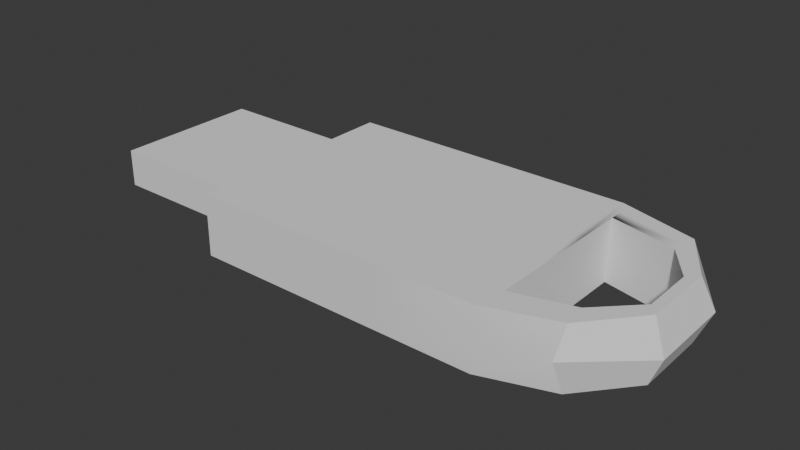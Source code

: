 # Source: USB.blend  (saved by Blender 4.2.66; exported with 4.5.12 LTS)
import bpy
from mathutils import Matrix  # noqa: F401  (used for matrix-valued properties, if any)

bpy.ops.wm.read_factory_settings(use_empty=True)
scene = bpy.context.scene
scene.name = 'Scene'

# ---- collections
col_collection = bpy.data.collections.new('Collection'); scene.collection.children.link(col_collection)

# ---- node groups
ng_smooth_by_angle = bpy.data.node_groups.new('Smooth by Angle', 'GeometryNodeTree')
_s = ng_smooth_by_angle.interface.new_socket(name='Mesh', in_out='OUTPUT', socket_type='NodeSocketGeometry')
_s = ng_smooth_by_angle.interface.new_socket(name='Mesh', in_out='INPUT', socket_type='NodeSocketGeometry')
_s = ng_smooth_by_angle.interface.new_socket(name='Angle', in_out='INPUT', socket_type='NodeSocketFloat')
_s.subtype = 'ANGLE'
_s.default_value = 0.5236
_s.min_value = 0.0
_s.max_value = 3.142
_s.description = 'Maximum face angle for smooth edges'
_s = ng_smooth_by_angle.interface.new_socket(name='Ignore Sharpness', in_out='INPUT', socket_type='NodeSocketBool')
_s.force_non_field = True
ng_smooth_by_angle.description = 'Set the sharpness of mesh edges based on the angle between the neighboring faces'
ng_smooth_by_angle.is_modifier = True
_N = ng_smooth_by_angle.nodes; _L = ng_smooth_by_angle.links
n0 = _N.new('GeometryNodeSetShadeSmooth'); n0.name = 'Set Shade Smooth'; n0.location = (120, -80)
n0.domain = 'EDGE'
n1 = _N.new('GeometryNodeSetShadeSmooth'); n1.name = 'Set Shade Smooth.001'; n1.location = (300, -80)
n2 = _N.new('NodeGroupOutput'); n2.name = 'Group Output'; n2.location = (480, -80)
n3 = _N.new('GeometryNodeInputMeshEdgeAngle'); n3.name = 'Edge Angle'; n3.location = (-440, -240)
n4 = _N.new('NodeGroupInput'); n4.name = 'Group Input'; n4.location = (-80, -80)
n5 = _N.new('GeometryNodeInputEdgeSmooth'); n5.name = 'Is Edge Smooth'; n5.location = (-260, -120)
n6 = _N.new('GeometryNodeInputShadeSmooth'); n6.name = 'Is Shade Smooth'; n6.location = (-440, -397)
n7 = _N.new('FunctionNodeCompare'); n7.name = 'Compare'; n7.location = (-260, -260)
n7.operation = 'LESS_EQUAL'
n7.inputs[6].default_value = (0.0, 0.0, 0.0, 0.0)
n7.inputs[7].default_value = (0.0, 0.0, 0.0, 0.0)
n8 = _N.new('FunctionNodeBooleanMath'); n8.name = 'Boolean Math.001'; n8.location = (-80, -260)
n9 = _N.new('NodeGroupInput'); n9.name = 'Group Input.001'; n9.location = (-440, -329)
n10 = _N.new('NodeGroupInput'); n10.name = 'Group Input.002'; n10.location = (-259, -189)
n11 = _N.new('FunctionNodeBooleanMath'); n11.name = 'Boolean Math'; n11.location = (-80, -149)
n11.operation = 'OR'
n12 = _N.new('FunctionNodeBooleanMath'); n12.name = 'Boolean Math.002'; n12.location = (-260, -380)
n12.operation = 'OR'
n13 = _N.new('NodeGroupInput'); n13.name = 'Group Input.003'; n13.location = (-440, -460)
_L.new(n3.outputs[0], n7.inputs[0])
_L.new(n1.outputs[0], n2.inputs[0])
_L.new(n9.outputs[1], n7.inputs[1])
_L.new(n7.outputs[0], n8.inputs[0])
_L.new(n4.outputs[0], n0.inputs[0])
_L.new(n0.outputs[0], n1.inputs[0])
_L.new(n8.outputs[0], n0.inputs[2])
_L.new(n10.outputs[2], n11.inputs[1])
_L.new(n5.outputs[0], n11.inputs[0])
_L.new(n11.outputs[0], n0.inputs[1])
_L.new(n13.outputs[2], n12.inputs[1])
_L.new(n6.outputs[0], n12.inputs[0])
_L.new(n12.outputs[0], n8.inputs[1])
n2.is_active_output = True

# ---- world
world_world = bpy.data.worlds.new('World'); scene.world = world_world
world_world.use_nodes = True; world_world.node_tree.nodes.clear()
_N = world_world.node_tree.nodes; _L = world_world.node_tree.links
n0 = _N.new('ShaderNodeOutputWorld'); n0.name = 'World Output'; n0.location = (300, 300)
n1 = _N.new('ShaderNodeBackground'); n1.name = 'Background'; n1.location = (10, 300)
n1.inputs[0].default_value = (0.05088, 0.05088, 0.05088, 1.0)
_L.new(n1.outputs[0], n0.inputs[0])
n0.is_active_output = True
world_world.color = (0.05088, 0.05088, 0.05088)
world_world.sun_shadow_jitter_overblur = 0.0

# ---- meshes
me_plane = bpy.data.meshes.new('Plane')
me_plane.from_pydata([(-1.0, -1.0, 0.0), (2.267, -0.7949, 0.0), (-1.0, 1.0, 0.0), (2.362, 0.7983, 0.0), (-0.1157, -1.0, 0.0), (0.7686, -1.0, 0.0), (1.653, -1.0, 0.0), (1.653, 1.0, 0.0), (0.7686, 1.0, 0.0), (-0.1157, 1.0, 0.0), (-1.0, 0.3333, 0.0), (-1.0, -0.3333, 0.0), (2.655, -0.3333, 0.0), (2.65, 0.3333, 0.0), (-0.1157, -0.3333, 0.0), (-0.1157, 0.3333, 0.0), (0.7686, -0.3333, 0.0), (0.7686, 0.3333, 0.0), (1.653, -0.3333, 0.0), (1.653, 0.3333, 0.0), (-1.0, -1.0, 0.5588), (2.267, -0.7949, 0.5588), (-1.0, 1.0, 0.5588), (2.362, 0.7983, 0.5588), (-0.1157, -1.0, 0.5588), (0.7686, -1.0, 0.5588), (1.653, -1.0, 0.5588), (1.653, 1.0, 0.5588), (0.7686, 1.0, 0.5588), (-0.1157, 1.0, 0.5588), (-1.0, 0.3333, 0.5588), (-1.0, -0.3333, 0.5588), (2.655, -0.3333, 0.5588), (2.65, 0.3333, 0.5588), (-0.1157, -0.3333, 0.5588), (-0.1157, 0.3333, 0.5588), (0.7686, -0.3333, 0.5588), (0.7686, 0.3333, 0.5588), (1.653, -0.3333, 0.5588), (1.653, 0.3333, 0.5588), (-1.006, 0.6733, 0.1115), (-1.006, -0.6733, 0.1115), (-1.006, 0.6733, 0.4473), (-1.006, -0.6733, 0.4473), (-2.385, 0.6733, 0.1115), (-2.385, -0.6733, 0.1115), (-2.385, 0.6733, 0.4473), (-2.385, -0.6733, 0.4473), (-2.385, 0.6005, 0.1657), (-2.385, -0.6005, 0.1657), (-2.385, 0.6005, 0.3931), (-2.385, -0.6005, 0.3931), (-0.7077, 0.6005, 0.1657), (-0.7077, -0.6005, 0.1657), (-0.7077, 0.6005, 0.3931), (-0.7077, -0.6005, 0.3931), (-1.006, -0.404, 0.1115), (-1.006, -0.1347, 0.1115), (-1.006, 0.1347, 0.1115), (-1.006, 0.404, 0.1115), (-0.5825, 0.2781, 0.2343), (-0.5825, -0.2781, 0.2343), (-0.5825, 0.2781, 0.3244), (-0.5825, -0.2781, 0.3244), (-2.343, 0.2781, 0.2343), (-2.343, -0.2781, 0.2343), (-2.343, 0.2781, 0.3244), (-2.343, -0.2781, 0.3244), (-1.006, 0.404, 0.4473), (-1.006, 0.1347, 0.4473), (-1.006, -0.1347, 0.4473), (-1.006, -0.404, 0.4473), (-2.385, 0.404, 0.1115), (-2.385, 0.1347, 0.1115), (-2.385, -0.1347, 0.1115), (-2.385, -0.404, 0.1115), (-2.385, 0.404, 0.4473), (-2.385, 0.1347, 0.4473), (-2.385, -0.1347, 0.4473), (-2.385, -0.404, 0.4473), (-2.385, 0.3603, 0.1657), (-2.385, 0.1201, 0.1657), (-2.385, -0.1201, 0.1657), (-2.385, -0.3603, 0.1657), (-2.385, 0.3603, 0.3931), (-2.385, 0.1201, 0.3931), (-2.385, -0.1201, 0.3931), (-2.385, -0.3603, 0.3931), (-0.7077, 0.3603, 0.1657), (-0.7077, 0.1201, 0.1657), (-0.7077, -0.1201, 0.1657), (-0.7077, -0.3603, 0.1657), (-0.7077, 0.3603, 0.3931), (-0.7077, 0.1201, 0.3931), (-0.7077, -0.1201, 0.3931), (-0.7077, -0.3603, 0.3931), (2.236, -0.6733, 0.5588), (2.317, 0.6763, 0.5588), (1.716, -0.847, 0.5588), (1.716, 0.8471, 0.5588), (2.565, -0.2823, 0.5588), (2.561, 0.2824, 0.5588), (1.716, -0.2823, 0.5588), (1.716, 0.2824, 0.5588), (2.236, -0.5707, 0.5588), (2.317, 0.5733, 0.5588), (1.716, -0.7179, 0.5588), (1.716, 0.7182, 0.5588), (2.565, -0.2392, 0.5588), (2.561, 0.2395, 0.5588), (1.716, -0.2392, 0.5588), (1.716, 0.2395, 0.5588), (1.714, 0.2325, 0.0), (1.714, -0.2322, 0.0), (2.565, 0.2325, 0.0), (2.569, -0.2322, 0.0), (1.714, 0.6972, 0.0), (1.714, -0.6969, 0.0), (2.319, 0.5566, 0.0), (2.238, -0.554, 0.0), (2.385, 0.8823, 0.2794), (1.653, 1.0, 0.2794), (-1.0, -0.3333, 0.2794), (1.653, -1.0, 0.2794), (-1.0, 1.0, 0.2794), (-1.0, 0.3333, 0.2794), (-0.1157, -1.0, 0.2794), (0.7686, -1.0, 0.2794), (-1.0, -1.0, 0.2794), (2.773, -0.3878, 0.2794), (2.224, -0.8787, 0.2794), (0.7686, 1.0, 0.2794), (2.766, 0.3875, 0.2794), (-0.1157, 1.0, 0.2794)], [], [(7, 3, 118, 116), (10, 2, 9, 15), (15, 9, 8, 17), (17, 8, 7, 19), (5, 16, 18, 6), (16, 17, 19, 18), (4, 14, 16, 5), (14, 15, 17, 16), (0, 11, 14, 4), (11, 10, 15, 14), (18, 19, 112, 113), (3, 13, 114, 118), (39, 38, 102, 103), (30, 35, 29, 22), (35, 37, 28, 29), (37, 39, 27, 28), (25, 26, 38, 36), (36, 38, 39, 37), (24, 25, 36, 34), (34, 36, 37, 35), (20, 24, 34, 31), (31, 34, 35, 30), (33, 23, 97, 101), (21, 32, 100, 96), (126, 127, 25, 24), (124, 125, 30, 22), (127, 123, 26, 25), (125, 122, 31, 30), (120, 121, 27, 23), (122, 128, 20, 31), (130, 129, 32, 21), (121, 131, 28, 27), (123, 130, 21, 26), (129, 132, 33, 32), (131, 133, 29, 28), (132, 120, 23, 33), (133, 124, 22, 29), (128, 126, 24, 20), (56, 71, 43, 41), (46, 44, 48, 50), (68, 42, 46, 76), (42, 40, 44, 46), (56, 41, 45, 75), (41, 43, 47, 45), (49, 51, 55, 53), (75, 45, 49, 83), (45, 47, 51, 49), (76, 46, 50, 84), (81, 82, 90, 89), (84, 50, 54, 92), (50, 48, 52, 54), (83, 49, 53, 91), (64, 65, 67, 66), (82, 83, 91, 90), (80, 81, 89, 88), (48, 80, 88, 52), (60, 62, 63, 61), (61, 63, 67, 65), (63, 62, 66, 67), (62, 60, 64, 66), (60, 61, 65, 64), (51, 87, 95, 55), (87, 86, 94, 95), (86, 85, 93, 94), (85, 84, 92, 93), (47, 79, 87, 51), (79, 78, 86, 87), (78, 77, 85, 86), (77, 76, 84, 85), (44, 72, 80, 48), (72, 73, 81, 80), (73, 74, 82, 81), (74, 75, 83, 82), (40, 59, 72, 44), (59, 58, 73, 72), (58, 57, 74, 73), (57, 56, 75, 74), (43, 71, 79, 47), (71, 70, 78, 79), (70, 69, 77, 78), (69, 68, 76, 77), (40, 42, 68, 59), (59, 68, 69, 58), (58, 69, 70, 57), (57, 70, 71, 56), (103, 102, 110, 111), (98, 96, 104, 106), (97, 99, 107, 105), (23, 27, 99, 97), (32, 33, 101, 100), (26, 21, 96, 98), (27, 39, 103, 99), (38, 26, 98, 102), (19, 7, 116, 112), (1, 6, 117, 119), (100, 101, 109, 108), (99, 103, 111, 107), (101, 97, 105, 109), (102, 98, 106, 110), (96, 100, 108, 104), (6, 18, 113, 117), (13, 3, 120, 132), (115, 119, 104, 100), (107, 116, 118, 105), (13, 12, 115, 114), (12, 1, 119, 115), (104, 119, 117, 106), (8, 9, 133, 131), (12, 13, 132, 129), (107, 106, 117, 116), (109, 114, 115, 108), (0, 4, 126, 128), (9, 2, 124, 133), (105, 118, 114, 109), (6, 1, 130, 123), (7, 8, 131, 121), (1, 12, 129, 130), (11, 0, 128, 122), (3, 7, 121, 120), (10, 11, 122, 125), (5, 6, 123, 127), (2, 10, 125, 124), (4, 5, 127, 126)])
me_plane.polygons.foreach_set('use_smooth', [True] * 123)
_uv = me_plane.uv_layers.new(name='UVMap')
_uv.uv.foreach_set('vector', [0.75, 1.0, 1.0, 1.0, 1.0, 1.0, 0.75, 1.0, 0.0, 0.6667, 0.0, 1.0, 0.25, 1.0, 0.25, 0.6667, 0.25, 0.6667, 0.25, 1.0, 0.5, 1.0, 0.5, 0.6667, 0.5, 0.6667, 0.5, 1.0, 0.75, 1.0, 0.75, 0.6667, 0.5, 0.0, 0.5, 0.3333, 0.75, 0.3333, 0.75, 0.0, 0.5, 0.3333, 0.5, 0.6667, 0.75, 0.6667, 0.75, 0.3333, 0.25, 0.0, 0.25, 0.3333, 0.5, 0.3333, 0.5, 0.0, 0.25, 0.3333, 0.25, 0.6667, 0.5, 0.6667, 0.5, 0.3333, 0.0, 0.0, 0.0, 0.3333, 0.25, 0.3333, 0.25, 0.0, 0.0, 0.3333, 0.0, 0.6667, 0.25, 0.6667, 0.25, 0.3333, 0.75, 0.3333, 0.75, 0.6667, 0.75, 0.6667, 0.75, 0.3333, 1.0, 1.0, 1.0, 0.6667, 1.0, 0.6667, 1.0, 1.0, 0.75, 0.6667, 0.75, 0.3333, 0.75, 0.3333, 0.75, 0.6667, 0.0, 0.6667, 0.25, 0.6667, 0.25, 1.0, 0.0, 1.0, 0.25, 0.6667, 0.5, 0.6667, 0.5, 1.0, 0.25, 1.0, 0.5, 0.6667, 0.75, 0.6667, 0.75, 1.0, 0.5, 1.0, 0.5, 0.0, 0.75, 0.0, 0.75, 0.3333, 0.5, 0.3333, 0.5, 0.3333, 0.75, 0.3333, 0.75, 0.6667, 0.5, 0.6667, 0.25, 0.0, 0.5, 0.0, 0.5, 0.3333, 0.25, 0.3333, 0.25, 0.3333, 0.5, 0.3333, 0.5, 0.6667, 0.25, 0.6667, 0.0, 0.0, 0.25, 0.0, 0.25, 0.3333, 0.0, 0.3333, 0.0, 0.3333, 0.25, 0.3333, 0.25, 0.6667, 0.0, 0.6667, 1.0, 0.6667, 1.0, 1.0, 1.0, 1.0, 1.0, 0.6667, 1.0, 0.0, 1.0, 0.3333, 1.0, 0.3333, 1.0, 0.0, 0.25, 0.0, 0.5, 0.0, 0.5, 0.0, 0.25, 0.0, 0.0, 1.0, 0.0, 0.6667, 0.0, 0.6667, 0.0, 1.0, 0.5, 0.0, 0.75, 0.0, 0.75, 0.0, 0.5, 0.0, 0.0, 0.6667, 0.0, 0.3333, 0.0, 0.3333, 0.0, 0.6667, 1.0, 1.0, 0.75, 1.0, 0.75, 1.0, 1.0, 1.0, 0.0, 0.3333, 0.0, 0.0, 0.0, 0.0, 0.0, 0.3333, 1.0, 0.0, 1.0, 0.3333, 1.0, 0.3333, 1.0, 0.0, 0.75, 1.0, 0.5, 1.0, 0.5, 1.0, 0.75, 1.0, 0.75, 0.0, 1.0, 0.0, 1.0, 0.0, 0.75, 0.0, 1.0, 0.3333, 1.0, 0.6667, 1.0, 0.6667, 1.0, 0.3333, 0.5, 1.0, 0.25, 1.0, 0.25, 1.0, 0.5, 1.0, 1.0, 0.6667, 1.0, 1.0, 1.0, 1.0, 1.0, 0.6667, 0.25, 1.0, 0.0, 1.0, 0.0, 1.0, 0.25, 1.0, 0.0, 0.0, 0.25, 0.0, 0.25, 0.0, 0.0, 0.0, 0.0, 0.4, 0.0, 0.4, 0.0, 0.3333, 0.0, 0.3333, 0.0, 0.6667, 0.0, 0.6667, 0.0, 0.6667, 0.0, 0.6667, 0.0, 0.6, 0.0, 0.6667, 0.0, 0.6667, 0.0, 0.6, 0.0, 0.6667, 0.0, 0.6667, 0.0, 0.6667, 0.0, 0.6667, 0.0, 0.4, 0.0, 0.3333, 0.0, 0.3333, 0.0, 0.4, 0.0, 0.3333, 0.0, 0.3333, 0.0, 0.3333, 0.0, 0.3333, 0.0, 0.3333, 0.0, 0.3333, 0.0, 0.3333, 0.0, 0.3333, 0.0, 0.4, 0.0, 0.3333, 0.0, 0.3333, 0.0, 0.4, 0.0, 0.3333, 0.0, 0.3333, 0.0, 0.3333, 0.0, 0.3333, 0.0, 0.6, 0.0, 0.6667, 0.0, 0.6667, 0.0, 0.6, 0.0, 0.5333, 0.0, 0.4667, 0.0, 0.4667, 0.0, 0.5333, 0.0, 0.6, 0.0, 0.6667, 0.0, 0.6667, 0.0, 0.6, 0.0, 0.6667, 0.0, 0.6667, 0.0, 0.6667, 0.0, 0.6667, 0.0, 0.4, 0.0, 0.3333, 0.0, 0.3333, 0.0, 0.4, 0.0, 0.6667, 0.0, 0.3333, 0.0, 0.3333, 0.0, 0.6667, 0.0, 0.4667, 0.0, 0.4, 0.0, 0.4, 0.0, 0.4667, 0.0, 0.6, 0.0, 0.5333, 0.0, 0.5333, 0.0, 0.6, 0.0, 0.6667, 0.0, 0.6, 0.0, 0.6, 0.0, 0.6667, 0.0, 0.6667, 0.0, 0.6667, 0.0, 0.3333, 0.0, 0.3333, 0.0, 0.3333, 0.0, 0.3333, 0.0, 0.3333, 0.0, 0.3333, 0.0, 0.3333, 0.0, 0.6667, 0.0, 0.6667, 0.0, 0.3333, 0.0, 0.6667, 0.0, 0.6667, 0.0, 0.6667, 0.0, 0.6667, 0.0, 0.6667, 0.0, 0.3333, 0.0, 0.3333, 0.0, 0.6667, 0.0, 0.3333, 0.0, 0.4, 0.0, 0.4, 0.0, 0.3333, 0.0, 0.4, 0.0, 0.4667, 0.0, 0.4667, 0.0, 0.4, 0.0, 0.4667, 0.0, 0.5333, 0.0, 0.5333, 0.0, 0.4667, 0.0, 0.5333, 0.0, 0.6, 0.0, 0.6, 0.0, 0.5333, 0.0, 0.3333, 0.0, 0.4, 0.0, 0.4, 0.0, 0.3333, 0.0, 0.4, 0.0, 0.4667, 0.0, 0.4667, 0.0, 0.4, 0.0, 0.4667, 0.0, 0.5333, 0.0, 0.5333, 0.0, 0.4667, 0.0, 0.5333, 0.0, 0.6, 0.0, 0.6, 0.0, 0.5333, 0.0, 0.6667, 0.0, 0.6, 0.0, 0.6, 0.0, 0.6667, 0.0, 0.6, 0.0, 0.5333, 0.0, 0.5333, 0.0, 0.6, 0.0, 0.5333, 0.0, 0.4667, 0.0, 0.4667, 0.0, 0.5333, 0.0, 0.4667, 0.0, 0.4, 0.0, 0.4, 0.0, 0.4667, 0.0, 0.6667, 0.0, 0.6, 0.0, 0.6, 0.0, 0.6667, 0.0, 0.6, 0.0, 0.5333, 0.0, 0.5333, 0.0, 0.6, 0.0, 0.5333, 0.0, 0.4667, 0.0, 0.4667, 0.0, 0.5333, 0.0, 0.4667, 0.0, 0.4, 0.0, 0.4, 0.0, 0.4667, 0.0, 0.3333, 0.0, 0.4, 0.0, 0.4, 0.0, 0.3333, 0.0, 0.4, 0.0, 0.4667, 0.0, 0.4667, 0.0, 0.4, 0.0, 0.4667, 0.0, 0.5333, 0.0, 0.5333, 0.0, 0.4667, 0.0, 0.5333, 0.0, 0.6, 0.0, 0.6, 0.0, 0.5333, 0.0, 0.6667, 0.0, 0.6667, 0.0, 0.6, 0.0, 0.6, 0.0, 0.6, 0.0, 0.6, 0.0, 0.5333, 0.0, 0.5333, 0.0, 0.5333, 0.0, 0.5333, 0.0, 0.4667, 0.0, 0.4667, 0.0, 0.4667, 0.0, 0.4667, 0.0, 0.4, 0.0, 0.4, 0.75, 0.6667, 0.75, 0.3333, 0.75, 0.3333, 0.75, 0.6667, 0.75, 0.0, 1.0, 0.0, 1.0, 0.0, 0.75, 0.0, 1.0, 1.0, 0.75, 1.0, 0.75, 1.0, 1.0, 1.0, 1.0, 1.0, 0.75, 1.0, 0.75, 1.0, 1.0, 1.0, 1.0, 0.3333, 1.0, 0.6667, 1.0, 0.6667, 1.0, 0.3333, 0.75, 0.0, 1.0, 0.0, 1.0, 0.0, 0.75, 0.0, 0.75, 1.0, 0.75, 0.6667, 0.75, 0.6667, 0.75, 1.0, 0.75, 0.3333, 0.75, 0.0, 0.75, 0.0, 0.75, 0.3333, 0.75, 0.6667, 0.75, 1.0, 0.75, 1.0, 0.75, 0.6667, 1.0, 0.0, 0.75, 0.0, 0.75, 0.0, 1.0, 0.0, 1.0, 0.3333, 1.0, 0.6667, 1.0, 0.6667, 1.0, 0.3333, 0.75, 1.0, 0.75, 0.6667, 0.75, 0.6667, 0.75, 1.0, 1.0, 0.6667, 1.0, 1.0, 1.0, 1.0, 1.0, 0.6667, 0.75, 0.3333, 0.75, 0.0, 0.75, 0.0, 0.75, 0.3333, 1.0, 0.0, 1.0, 0.3333, 1.0, 0.3333, 1.0, 0.0, 0.75, 0.0, 0.75, 0.3333, 0.75, 0.3333, 0.75, 0.0, 1.0, 0.6667, 1.0, 1.0, 1.0, 1.0, 1.0, 0.6667, 1.0, 0.3333, 1.0, 0.0, 0.0, 0.0, 0.0, 0.0, 0.0, 0.0, 0.0, 0.0, 1.0, 1.0, 1.0, 1.0, 1.0, 0.6667, 1.0, 0.3333, 1.0, 0.3333, 1.0, 0.6667, 1.0, 0.3333, 1.0, 0.0, 1.0, 0.0, 1.0, 0.3333, 0.0, 0.0, 1.0, 0.0, 0.75, 0.0, 0.0, 0.0, 0.5, 1.0, 0.25, 1.0, 0.25, 1.0, 0.5, 1.0, 1.0, 0.3333, 1.0, 0.6667, 1.0, 0.6667, 1.0, 0.3333, 0.0, 0.0, 0.0, 0.0, 0.0, 0.0, 0.0, 0.0, 1.0, 0.6667, 1.0, 0.6667, 1.0, 0.3333, 1.0, 0.3333, 0.0, 0.0, 0.25, 0.0, 0.25, 0.0, 0.0, 0.0, 0.25, 1.0, 0.0, 1.0, 0.0, 1.0, 0.25, 1.0, 1.0, 1.0, 1.0, 1.0, 1.0, 0.6667, 1.0, 0.6667, 0.75, 0.0, 1.0, 0.0, 1.0, 0.0, 0.75, 0.0, 0.75, 1.0, 0.5, 1.0, 0.5, 1.0, 0.75, 1.0, 1.0, 0.0, 1.0, 0.3333, 1.0, 0.3333, 1.0, 0.0, 0.0, 0.3333, 0.0, 0.0, 0.0, 0.0, 0.0, 0.3333, 1.0, 1.0, 0.75, 1.0, 0.75, 1.0, 1.0, 1.0, 0.0, 0.6667, 0.0, 0.3333, 0.0, 0.3333, 0.0, 0.6667, 0.5, 0.0, 0.75, 0.0, 0.75, 0.0, 0.5, 0.0, 0.0, 1.0, 0.0, 0.6667, 0.0, 0.6667, 0.0, 1.0, 0.25, 0.0, 0.5, 0.0, 0.5, 0.0, 0.25, 0.0])
me_plane.update()

# ---- objects
ob_plane = bpy.data.objects.new('Plane', me_plane)

# ---- transforms, parenting, visibility, modifiers, constraints
ob_plane.location = (0.0, 0.0, 0.0)
_m = ob_plane.modifiers.new('Smooth by Angle', 'NODES')
_m.node_group = ng_smooth_by_angle
_m.use_pin_to_last = True
_m.show_group_selector = False

# ---- collection membership
col_collection.objects.link(ob_plane)

# ---- scene / render settings (as saved in the file)
scene.frame_start = 1; scene.frame_end = 250; scene.frame_set(1)
scene.render.engine = 'BLENDER_EEVEE_NEXT'
bpy.context.view_layer.update()

# ---- added for rendering (the .blend has no active camera and no usable light): camera, sun
cam_auto = bpy.data.cameras.new('AutoCamera')
cam_auto.lens = 50.0
cam_auto.sensor_width = 36.0
cam_auto.clip_end = 1000.0
ob_auto_camera = bpy.data.objects.new('AutoCamera', cam_auto)
scene.collection.objects.link(ob_auto_camera)
ob_auto_camera.location = (5.3384, -6.17337, 4.39498)
ob_auto_camera.rotation_euler = (1.09748, -7.21219e-08, 0.694738)
scene.camera = ob_auto_camera
light_auto_sun = bpy.data.lights.new('AutoSun', 'SUN')
light_auto_sun.energy = 3.0
light_auto_sun.angle = 0.0523599
ob_auto_sun = bpy.data.objects.new('AutoSun', light_auto_sun)
scene.collection.objects.link(ob_auto_sun)
ob_auto_sun.rotation_euler = (0.872665, 0.174533, 0.523599)
bpy.context.view_layer.update()
